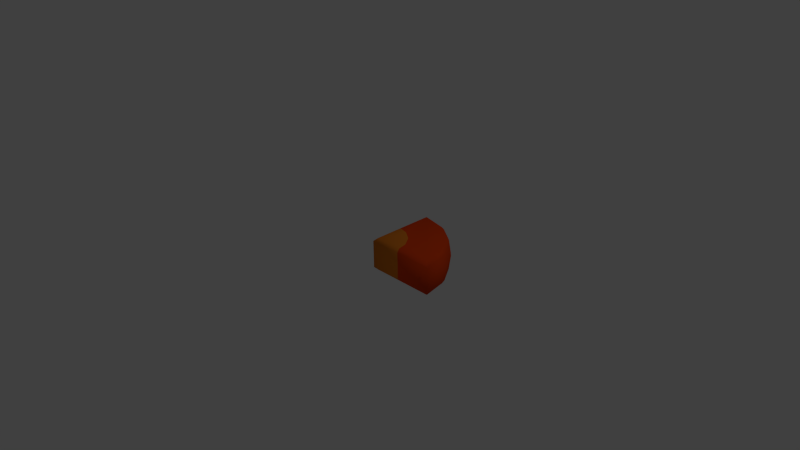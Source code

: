# Source: carrot_quarter.blend  (saved by Blender 2.76.0; exported with 4.5.12 LTS)
import bpy
from mathutils import Matrix  # noqa: F401  (used for matrix-valued properties, if any)

bpy.ops.wm.read_factory_settings(use_empty=True)
scene = bpy.context.scene
scene.name = 'Scene'

# ---- collections
col_collection_1 = bpy.data.collections.new('Collection 1'); scene.collection.children.link(col_collection_1)

# ---- materials (node trees are filled in below, after node groups)
mat_material_001 = bpy.data.materials.new('Material.001')
mat_material_001.alpha_threshold = 0.0
mat_material_001.use_transparent_shadow = False
mat_material_001.diffuse_color = (0.8, 0.06285, 0.00575, 1.0)
mat_material_001.roughness = 0.5
mat_material_002 = bpy.data.materials.new('Material.002')
mat_material_002.alpha_threshold = 0.0
mat_material_002.use_transparent_shadow = False
mat_material_002.diffuse_color = (0.8, 0.2237, 0.01943, 1.0)
mat_material_002.roughness = 0.5

# ---- material node trees

# ---- world
world_world = bpy.data.worlds.new('World'); scene.world = world_world
world_world.color = (0.05088, 0.05088, 0.05088)
world_world.use_sun_shadow = False
world_world.sun_shadow_jitter_overblur = 0.0
world_world.cycles.sampling_method = 'MANUAL'
world_world.cycles.sample_map_resolution = 256

# ---- cameras
cam_camera = bpy.data.cameras.new('Camera')
cam_camera.clip_end = 100.0
cam_camera.lens = 35.0
cam_camera.sensor_width = 32.0
cam_camera.sensor_height = 18.0
cam_camera.ortho_scale = 7.314
cam_camera.dof.focus_distance = 0.0
cam_camera.dof.aperture_fstop = 128.0

# ---- lights
light_lamp = bpy.data.lights.new('Lamp', 'POINT')
light_lamp.transmission_factor = 0.0
light_lamp.cutoff_distance = 30.0
light_lamp.energy = 100.0
light_lamp.shadow_buffer_clip_start = 1.001
light_lamp.shadow_soft_size = 0.1
light_lamp.shadow_maximum_resolution = 0.006
light_lamp.use_absolute_resolution = True
light_lamp.cycles.use_multiple_importance_sampling = False

# ---- meshes
me_circle = bpy.data.meshes.new('Circle')
me_circle.from_pydata([(0.1707, 0.412, 0.2307), (0.0, 1.0, 0.0), (1.0, -4.371e-08, 0.0), (0.3153, 0.3153, 0.2307), (0.412, 0.1707, 0.2307), (0.0, 0.0, 0.0), (0.4501, -1.968e-08, 0.0), (0.0, 0.4524, 0.0), (4.122e-08, 0.4471, 0.1901), (0.04078, 0.4378, 0.2307), (0.04078, 0.9172, 0.2307), (1.017e-09, 0.9727, 0.1901), (0.3427, 0.9318, 0.0), (0.4166, 0.9012, 8.149e-10), (0.3541, 0.8549, 0.2307), (0.4061, 0.876, 0.1903), (0.3322, 0.9066, 0.1901), (0.6732, 0.7298, 0.0), (0.7298, 0.6732, 6.985e-10), (0.6543, 0.6543, 0.2307), (0.7105, 0.6539, 0.1903), (0.6539, 0.7105, 0.1903), (0.9012, 0.4166, 0.0), (0.9318, 0.3427, 2.561e-09), (0.8549, 0.3541, 0.2307), (0.9066, 0.3322, 0.1901), (0.876, 0.4061, 0.1903), (0.9727, -4.221e-08, 0.1901), (0.9172, 0.04078, 0.2307), (0.4378, 0.04078, 0.2307), (0.4467, -1.608e-08, 0.1901), (0.04078, 0.04078, 0.2307), (0.0, 0.0, 0.1901)], [], [(13, 15, 21, 17), (18, 20, 26, 22), (23, 25, 27, 2), (27, 30, 6, 2), (29, 28, 24, 19, 14, 10, 9, 0, 3, 4), (32, 8, 7, 5), (9, 31, 29, 4, 3, 0), (30, 32, 5, 6), (1, 11, 16, 12), (14, 15, 16), (19, 20, 21), (24, 25, 26), (28, 29, 30, 27), (9, 10, 11, 8), (16, 11, 10, 14), (15, 13, 12, 16), (29, 31, 32, 30), (21, 15, 14, 19), (20, 18, 17, 21), (31, 9, 8, 32), (26, 20, 19, 24), (25, 23, 22, 26), (27, 25, 24, 28), (8, 11, 1, 7)])
me_circle.polygons.foreach_set('use_smooth', [True] * 24)
me_circle.polygons.foreach_set('material_index', [0, 0, 0, 0, 0, 1, 1, 1, 0, 0, 0, 0, 0, 0, 0, 0, 1, 0, 0, 1, 0, 0, 0, 0])
me_circle.materials.append(mat_material_001)
me_circle.materials.append(mat_material_002)
me_circle.use_remesh_preserve_volume = False
me_circle.use_remesh_preserve_attributes = False
me_circle.use_mirror_vertex_groups = False
me_circle.update()

# ---- objects
ob_circle = bpy.data.objects.new('Circle', me_circle)
ob_lamp = bpy.data.objects.new('Lamp', light_lamp)
ob_camera = bpy.data.objects.new('Camera', cam_camera)

# ---- transforms, parenting, visibility, modifiers, constraints
ob_circle.location = (0.0, 0.0, 0.0)
ob_circle.lineart.crease_threshold = 0.0
_m = ob_circle.modifiers.new('Mirror', 'MIRROR')
_m.use_axis = (False, False, True)
_m.use_clip = True
ob_lamp.location = (4.076, 1.005, 5.904)
ob_lamp.rotation_euler = (0.6503, 0.05522, 1.866)
ob_lamp.lock_rotations_4d = False
ob_lamp.empty_display_type = 'ARROWS'
ob_lamp.color = (0.0, 0.0, 0.0, 0.0)
ob_lamp.lineart.crease_threshold = 0.0
ob_camera.location = (7.481, -6.508, 5.344)
ob_camera.rotation_euler = (1.109, 0.01082, 0.8149)
ob_camera.lock_rotations_4d = False
ob_camera.empty_display_type = 'ARROWS'
ob_camera.color = (0.0, 0.0, 0.0, 0.0)
ob_camera.display_type = 'WIRE'
ob_camera.lineart.crease_threshold = 0.0

# ---- collection membership
col_collection_1.objects.link(ob_circle)
col_collection_1.objects.link(ob_lamp)
col_collection_1.objects.link(ob_camera)

# ---- scene / render settings (as saved in the file)
scene.camera = ob_camera
scene.frame_start = 1; scene.frame_end = 250; scene.frame_set(1)
scene.render.engine = 'BLENDER_EEVEE_NEXT'
scene.render.resolution_percentage = 50
scene.render.dither_intensity = 0.0
scene.cycles.use_denoising = False
scene.cycles.samples = 10
scene.cycles.sampling_pattern = 'TABULATED_SOBOL'
scene.cycles.light_sampling_threshold = 0.0
scene.cycles.use_adaptive_sampling = False
scene.cycles.use_light_tree = False
scene.cycles.blur_glossy = 0.0
scene.cycles.pixel_filter_type = 'GAUSSIAN'
scene.cycles.sample_clamp_indirect = 0.0
scene.view_settings.view_transform = 'Standard'
bpy.context.view_layer.update()
